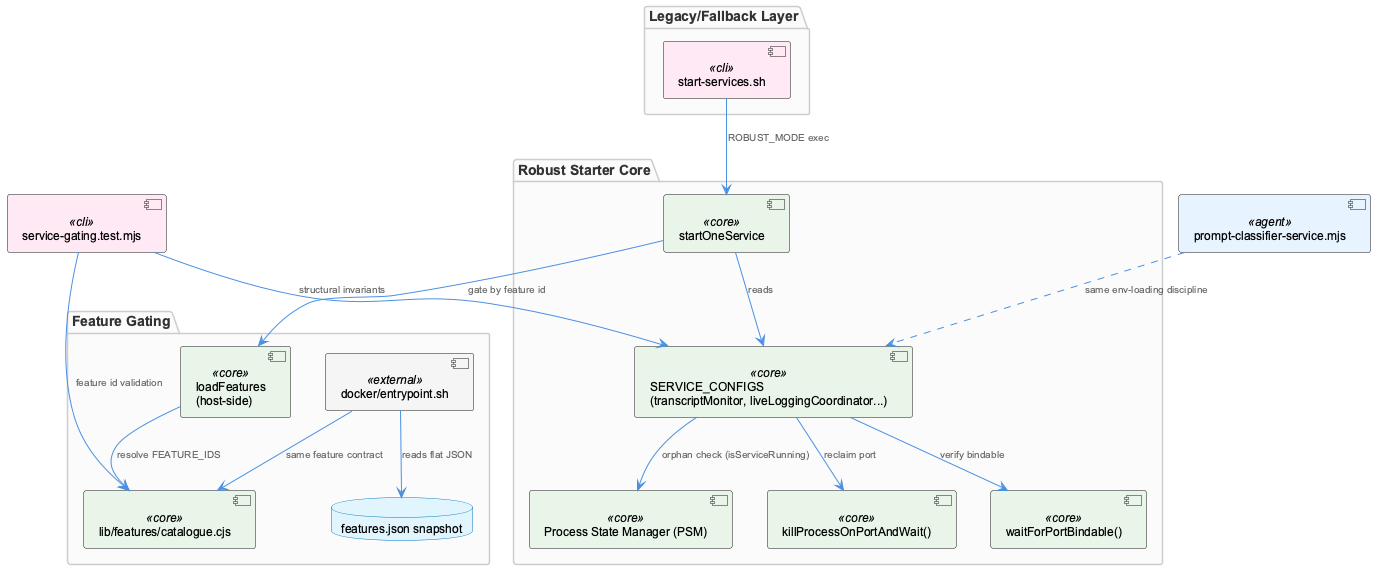

The diagram above was rendered by PlantUML. Its source (embedded in the PNG):
@startuml
!include /Users/Q284340/Agentic/coding/docs/puml/_standard-style.puml

package "Legacy/Fallback Layer" {
  component "start-services.sh" as legacy <<cli>>
}

package "Robust Starter Core" {
  component "SERVICE_CONFIGS\n(transcriptMonitor, liveLoggingCoordinator...)" as configs <<core>>
  component "startOneService" as starter <<core>>
  component "killProcessOnPortAndWait()" as killport <<core>>
  component "waitForPortBindable()" as waitport <<core>>
  component "Process State Manager (PSM)" as psm <<core>>
}

package "Feature Gating" {
  component "loadFeatures\n(host-side)" as loadfeat <<core>>
  component "lib/features/catalogue.cjs" as catalogue <<core>>
  component "docker/entrypoint.sh" as entrypoint <<external>>
  database "features.json snapshot" as snapshot
}

component "service-gating.test.mjs" as tests <<cli>>
component "prompt-classifier-service.mjs" as promptclassifier <<agent>>

legacy --> starter : "ROBUST_MODE exec"
starter --> configs : "reads"
configs --> psm : "orphan check (isServiceRunning)"
configs --> killport : "reclaim port"
configs --> waitport : "verify bindable"
starter --> loadfeat : "gate by feature id"
loadfeat --> catalogue : "resolve FEATURE_IDS"
entrypoint --> snapshot : "reads flat JSON"
entrypoint --> catalogue : "same feature contract"
tests --> configs : "structural invariants"
tests --> catalogue : "feature id validation"
promptclassifier ..> configs : "same env-loading discipline"

@enduml